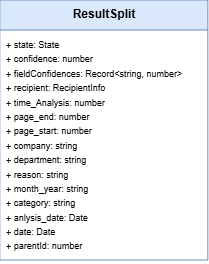

The diagram above was exported from draw.io. Its source (the exported page's mxGraphModel, read from the mxfile embedded in the PNG):
<mxGraphModel dx="5344" dy="1656" grid="0" gridSize="10" guides="1" tooltips="1" connect="1" arrows="0" fold="1" page="1" pageScale="1" pageWidth="827" pageHeight="1169" background="#ffffff" math="0" shadow="0">
  <root>
    <mxCell id="0" />
    <mxCell id="1" parent="0" />
    <mxCell id="2" parent="1" style="swimlane;fontStyle=1;align=center;verticalAlign=top;childLayout=stackLayout;horizontal=1;startSize=30;horizontalStack=0;resizeParent=1;resizeParentMax=0;resizeLast=0;collapsible=1;marginBottom=0;whiteSpace=wrap;html=1;labelBackgroundColor=none;fillColor=light-dark(#DAE8FC,#007FFF);strokeColor=#6c8ebf;" value="ResultSplit&lt;div&gt;&lt;br&gt;&lt;/div&gt;" vertex="1">
      <mxGeometry height="260" width="208" x="-1316.17" y="2722" as="geometry">
        <mxRectangle height="60" width="120" x="-1361" y="2378" as="alternateBounds" />
      </mxGeometry>
    </mxCell>
    <mxCell id="3" parent="2" style="text;strokeColor=none;fillColor=none;align=left;verticalAlign=top;spacingLeft=4;spacingRight=4;overflow=hidden;rotatable=0;points=[[0,0.5],[1,0.5]];portConstraint=eastwest;whiteSpace=wrap;html=1;labelBackgroundColor=none;" value="&lt;div&gt;&lt;font style=&quot;font-size: 9px;&quot;&gt;&lt;span style=&quot;background-color: transparent; color: light-dark(rgb(0, 0, 0), rgb(255, 255, 255));&quot;&gt;+ state: State&lt;/span&gt;&lt;/font&gt;&lt;div&gt;&lt;font style=&quot;font-size: 9px;&quot;&gt;+ confidence: number&lt;/font&gt;&lt;/div&gt;&lt;div&gt;&lt;font style=&quot;font-size: 9px;&quot;&gt;+ fieldConfidences: Record&amp;lt;string, number&amp;gt;&lt;/font&gt;&lt;/div&gt;&lt;div&gt;&lt;font style=&quot;font-size: 9px;&quot;&gt;+ recipient: RecipientInfo&lt;/font&gt;&lt;/div&gt;&lt;div&gt;&lt;font style=&quot;font-size: 9px;&quot;&gt;+ time_Analysis: number&lt;/font&gt;&lt;/div&gt;&lt;div&gt;&lt;font style=&quot;font-size: 9px;&quot;&gt;+ page_end: number&lt;/font&gt;&lt;/div&gt;&lt;div&gt;&lt;font style=&quot;font-size: 9px;&quot;&gt;+ page_start: number&lt;/font&gt;&lt;/div&gt;&lt;div&gt;&lt;font style=&quot;font-size: 9px;&quot;&gt;+ company: string&lt;/font&gt;&lt;/div&gt;&lt;div&gt;&lt;font style=&quot;font-size: 9px;&quot;&gt;+ department: string&lt;/font&gt;&lt;/div&gt;&lt;div&gt;&lt;font style=&quot;font-size: 9px;&quot;&gt;+ reason: string&lt;/font&gt;&lt;/div&gt;&lt;div&gt;&lt;font style=&quot;font-size: 9px;&quot;&gt;+ month_year: string&lt;/font&gt;&lt;/div&gt;&lt;div&gt;&lt;font style=&quot;font-size: 9px;&quot;&gt;+ category: string&lt;/font&gt;&lt;/div&gt;&lt;div&gt;&lt;font style=&quot;font-size: 9px;&quot;&gt;+ anlysis_date: Date&lt;/font&gt;&lt;/div&gt;&lt;div&gt;&lt;font style=&quot;font-size: 9px;&quot;&gt;+ date: Date&lt;/font&gt;&lt;/div&gt;&lt;div&gt;&lt;font style=&quot;font-size: 9px;&quot;&gt;+ parentId: number&lt;/font&gt;&lt;/div&gt;&lt;/div&gt;" vertex="1">
      <mxGeometry height="230" width="208" y="30" as="geometry" />
    </mxCell>
  </root>
</mxGraphModel>